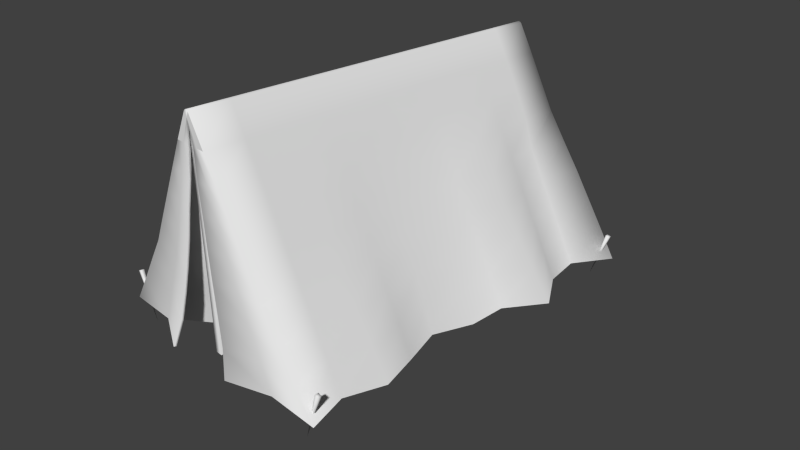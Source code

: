 # Source: RangerBed.blend  (saved by Blender 2.69.0; exported with 4.5.12 LTS)
import bpy
from mathutils import Matrix  # noqa: F401  (used for matrix-valued properties, if any)

bpy.ops.wm.read_factory_settings(use_empty=True)
scene = bpy.context.scene
scene.name = 'Scene'

# ---- collections
col_collection_1 = bpy.data.collections.new('Collection 1'); scene.collection.children.link(col_collection_1)

# ---- materials (node trees are filled in below, after node groups)
mat_rangerbed = bpy.data.materials.new('RangerBed')
mat_rangerbed.alpha_threshold = 0.0
mat_rangerbed.use_transparent_shadow = False
mat_rangerbed.roughness = 0.5
mat_rangerbed.specular_intensity = 0.1
mat_rangerbed.line_color = (0.0, 0.0, 0.0, 1.0)

# ---- material node trees

# ---- world
world_world = bpy.data.worlds.new('World'); scene.world = world_world
world_world.color = (0.05088, 0.05088, 0.05088)
world_world.use_sun_shadow = False
world_world.sun_shadow_jitter_overblur = 0.0
world_world.cycles.sampling_method = 'MANUAL'
world_world.cycles.sample_map_resolution = 256

# ---- cameras
cam_camera = bpy.data.cameras.new('Camera')
cam_camera.clip_end = 100.0
cam_camera.lens = 35.0
cam_camera.sensor_width = 32.0
cam_camera.sensor_height = 18.0
cam_camera.ortho_scale = 7.314
cam_camera.dof.focus_distance = 0.0
cam_camera.dof.aperture_fstop = 128.0

# ---- meshes
me_rangerbed = bpy.data.meshes.new('RangerBed')
me_rangerbed.from_pydata([(0.09405, -1.005, 0.9999), (0.01361, -1.005, 1.144), (-0.0001032, -1.005, 1.116), (0.04972, -1.005, 0.9999), (-0.01251, -1.005, 1.145), (-0.0943, -1.005, 0.9999), (-0.04997, -1.005, 0.9999), (0.09102, -0.9746, 0.9679), (0.04809, -0.9743, 0.9679), (-0.000148, -0.9964, 1.119), (0.01313, -0.9746, 1.108), (-0.01216, -0.9746, 1.108), (-0.04843, -0.9743, 0.9679), (-0.09135, -0.9746, 0.9679), (0.01881, -0.9532, 1.123), (0.01881, -0.9908, 1.123), (0.01881, -0.9908, -0.0001427), (0.01881, -0.9532, -0.0001428), (-0.01881, -0.9908, 1.123), (-0.01881, -0.9908, -0.0001427), (-0.01881, -0.9532, 1.123), (-0.01881, -0.9532, -0.0001428), (-0.5554, -0.8043, 0.143), (-0.6323, -0.8043, 0.000162), (-0.6989, -1.005, 0.000162), (-0.5978, -1.005, 0.143), (-0.5184, 0.8043, 0.143), (-0.5952, 0.8043, 0.0001617), (-0.6323, 0.6033, 0.0001617), (-0.5554, 0.6033, 0.143), (-0.6597, 0.4022, 0.143), (-0.7637, 0.4022, 0.0001618), (-0.6323, 0.2011, 0.0001618), (-0.5554, 0.2011, 0.143), (-0.5554, 2.371e-07, 0.143), (-0.6323, 2.254e-07, 0.0001618), (-0.5611, -0.2011, 0.0001619), (-0.5031, -0.2011, 0.143), (-0.5554, -0.4022, 0.143), (-0.6323, -0.4022, 0.0001619), (-0.6971, -0.6033, 0.0001619), (-0.5951, -0.6033, 0.143), (-0.0943, -0.8043, 0.9999), (-0.1712, -0.8043, 0.857), (-0.1712, -1.005, 0.857), (-0.248, -0.8043, 0.7142), (-0.3249, -0.8043, 0.5714), (-0.3249, -1.005, 0.5714), (-0.248, -1.005, 0.7142), (-0.4017, -0.8043, 0.4286), (-0.4786, -0.8043, 0.2858), (-0.4998, -1.005, 0.2858), (-0.4004, -1.005, 0.4286), (-0.0943, 0.8043, 0.9999), (-0.1712, 0.8043, 0.857), (-0.1712, 0.6033, 0.857), (-0.0943, 0.6033, 0.9999), (-0.2398, 0.8043, 0.7142), (-0.2878, 0.8043, 0.5714), (-0.3249, 0.6033, 0.5714), (-0.248, 0.6033, 0.7142), (-0.3647, 0.8043, 0.4286), (-0.4415, 0.8043, 0.2858), (-0.4786, 0.6033, 0.2858), (-0.4017, 0.6033, 0.4286), (-0.0943, 0.4022, 0.9999), (-0.1712, 0.4022, 0.857), (-0.1712, 0.2011, 0.857), (-0.0943, 0.2011, 0.9999), (-0.2657, 0.4022, 0.7142), (-0.3792, 0.4022, 0.5714), (-0.3249, 0.2011, 0.5714), (-0.248, 0.2011, 0.7142), (-0.4561, 0.4022, 0.4286), (-0.5555, 0.4022, 0.2858), (-0.4786, 0.2011, 0.2858), (-0.4017, 0.2011, 0.4286), (-0.0943, 4.785e-08, 0.9999), (-0.1712, 1.01e-07, 0.857), (-0.1712, -0.2011, 0.857), (-0.0943, -0.2011, 0.9999), (-0.248, 8.933e-08, 0.7142), (-0.3249, 1.425e-07, 0.5714), (-0.3065, -0.2011, 0.5714), (-0.2297, -0.2011, 0.7142), (-0.4017, 1.956e-07, 0.4286), (-0.4786, 1.839e-07, 0.2858), (-0.4476, -0.2011, 0.2858), (-0.3708, -0.2011, 0.4286), (-0.0943, -0.4022, 0.9999), (-0.1712, -0.4022, 0.857), (-0.1712, -0.6033, 0.857), (-0.0943, -0.6033, 0.9999), (-0.248, -0.4022, 0.7142), (-0.3249, -0.4022, 0.5714), (-0.3249, -0.6033, 0.5714), (-0.248, -0.6033, 0.7142), (-0.4017, -0.4022, 0.4286), (-0.4786, -0.4022, 0.2858), (-0.5007, -0.6033, 0.2858), (-0.4017, -0.6033, 0.4286), (-0.5369, 1.005, 0.2858), (-0.6294, 1.005, 0.143), (-0.7169, 1.005, 0.0001617), (-0.01251, -0.8043, 1.145), (-0.01251, -0.6033, 1.145), (-0.01251, 0.8043, 1.145), (-0.01251, 0.6033, 1.145), (-0.01251, 1.005, 1.145), (-0.0943, 1.005, 0.9999), (-0.1712, 1.005, 0.857), (-0.248, 1.005, 0.7142), (-0.3449, 1.005, 0.5714), (-0.4446, 1.005, 0.4286), (-0.01251, 0.4022, 1.145), (-0.01251, 0.2011, 1.145), (-0.01251, 5.907e-08, 1.145), (-0.01251, -0.2011, 1.145), (-0.01251, -0.4022, 1.145), (-0.0408, 1.005, 0.9999), (-0.1045, 1.005, 0.857), (-0.2982, -1.005, 0.2858), (-0.2374, -1.005, 0.4286), (0.5552, -0.8043, 0.143), (0.5975, -1.005, 0.143), (0.6987, -1.005, 0.0001621), (0.632, -0.8043, 0.000162), (0.5181, 0.8043, 0.143), (0.5552, 0.6033, 0.143), (0.632, 0.6033, 0.0001618), (0.595, 0.8043, 0.0001618), (0.6595, 0.4022, 0.143), (0.5552, 0.2011, 0.143), (0.632, 0.2011, 0.0001619), (0.7635, 0.4022, 0.0001618), (0.5552, 6.938e-08, 0.143), (0.5028, -0.2011, 0.143), (0.5608, -0.2011, 0.0001619), (0.632, 3.451e-08, 0.0001619), (0.5552, -0.4022, 0.143), (0.5948, -0.6033, 0.143), (0.6969, -0.6033, 0.000162), (0.632, -0.4022, 0.000162), (0.09405, -0.8043, 0.9999), (0.1709, -1.005, 0.857), (0.1709, -0.8043, 0.857), (0.2478, -0.8043, 0.7142), (0.2478, -1.005, 0.7142), (0.3246, -1.005, 0.5714), (0.3246, -0.8043, 0.5714), (0.4015, -0.8043, 0.4286), (0.4002, -1.005, 0.4286), (0.4996, -1.005, 0.2858), (0.4783, -0.8043, 0.2858), (0.09405, 0.8043, 0.9999), (0.09405, 0.6033, 0.9999), (0.1709, 0.6033, 0.857), (0.1709, 0.8043, 0.857), (0.2395, 0.8043, 0.7142), (0.2478, 0.6033, 0.7142), (0.3246, 0.6033, 0.5714), (0.2876, 0.8043, 0.5714), (0.3644, 0.8043, 0.4286), (0.4015, 0.6033, 0.4286), (0.4783, 0.6033, 0.2858), (0.4413, 0.8043, 0.2858), (0.09405, 0.4022, 0.9999), (0.09405, 0.2011, 0.9999), (0.1709, 0.2011, 0.857), (0.1709, 0.4022, 0.857), (0.2655, 0.4022, 0.7142), (0.2478, 0.2011, 0.7142), (0.3246, 0.2011, 0.5714), (0.379, 0.4022, 0.5714), (0.4558, 0.4022, 0.4286), (0.4015, 0.2011, 0.4286), (0.4783, 0.2011, 0.2858), (0.5552, 0.4022, 0.2858), (0.09405, 1.941e-08, 0.9999), (0.09405, -0.2011, 0.9999), (0.1709, -0.2011, 0.857), (0.1709, 4.934e-08, 0.857), (0.2478, 1.447e-08, 0.7142), (0.2294, -0.2011, 0.7142), (0.3063, -0.2011, 0.5714), (0.3246, 4.44e-08, 0.5714), (0.4015, 7.433e-08, 0.4286), (0.3705, -0.2011, 0.4286), (0.4474, -0.2011, 0.2858), (0.4783, 3.945e-08, 0.2858), (0.09405, -0.4022, 0.9999), (0.09405, -0.6033, 0.9999), (0.1709, -0.6033, 0.857), (0.1709, -0.4022, 0.857), (0.2478, -0.4022, 0.7142), (0.2478, -0.6033, 0.7142), (0.3246, -0.6033, 0.5714), (0.3246, -0.4022, 0.5714), (0.4015, -0.4022, 0.4286), (0.4015, -0.6033, 0.4286), (0.5004, -0.6033, 0.2858), (0.4783, -0.4022, 0.2858), (0.5367, 1.005, 0.2858), (0.6292, 1.005, 0.143), (0.7166, 1.005, 0.0001617), (0.09405, 1.005, 0.9999), (0.1709, 1.005, 0.857), (0.2478, 1.005, 0.7142), (0.3447, 1.005, 0.5714), (0.4443, 1.005, 0.4286), (0.4065, 0.9901, 0.143), (0.3454, 0.9937, 0.2858), (0.01361, 0.4022, 1.144), (0.01361, 0.2011, 1.144), (0.01361, -0.6033, 1.144), (0.01361, -0.8043, 1.144), (0.01361, -0.2011, 1.144), (0.01361, -0.4022, 1.144), (0.01361, 5.51e-08, 1.144), (0.01361, 0.6033, 1.144), (0.2188, 1.005, 0.5714), (0.1549, 1.005, 0.7142), (0.01361, 1.005, 1.144), (0.01361, 0.8043, 1.144), (-0.7089, -0.9622, 0.1375), (-0.7089, -0.9816, 0.1375), (-0.6907, -0.9816, 0.144), (-0.6907, -0.9622, 0.144), (-0.608, -0.9719, -0.1159), (-0.7089, 0.9818, 0.1375), (-0.7089, 0.9624, 0.1375), (-0.6907, 0.9624, 0.144), (-0.6907, 0.9818, 0.144), (-0.608, 0.9721, -0.1159), (0.7068, 0.9624, 0.1375), (0.7068, 0.9818, 0.1375), (0.6886, 0.9818, 0.144), (0.6886, 0.9624, 0.144), (0.6059, 0.9721, -0.1159), (0.7068, -0.9816, 0.1375), (0.7068, -0.9622, 0.1375), (0.6886, -0.9622, 0.144), (0.6886, -0.9816, 0.144), (0.6059, -0.9719, -0.1159), (-0.0001232, 0.4022, 1.151), (-0.0001232, 0.2011, 1.151), (-0.0001233, -0.6033, 1.151), (-0.0001234, -0.8043, 1.151), (-0.0001233, -0.2011, 1.151), (-0.0001233, -0.4022, 1.151), (-0.0001232, 5.831e-08, 1.151), (-0.0001232, 0.6033, 1.151), (-0.0001231, 1.005, 1.151), (-0.0001231, 0.8043, 1.151), (-0.0001234, -1.005, 1.151), (0.02027, 1.005, 0.9999), (0.05153, 1.005, 0.857), (-6.264e-05, 1.005, 0.857), (-6.264e-05, 1.005, 0.9999), (-0.1408, 1.058, 0.4286), (-0.1083, 1.043, 0.5714), (-6.264e-05, 1.005, 0.5714), (-6.264e-05, 1.005, 0.4286), (0.07659, 1.005, 0.7142), (0.1082, 1.005, 0.5714), (-6.264e-05, 1.005, 0.7142), (0.1708, 1.025, 0.2858), (0.201, 1.038, 0.143), (-6.264e-05, 1.005, 0.143), (-6.264e-05, 1.005, 0.2858), (-0.07674, 1.02, 0.7142), (0.2295, 1.057, 0.0001617), (-6.264e-05, 1.005, 0.0001617), (-0.2296, 1.108, 0.0001617), (-0.2011, 1.085, 0.143), (-0.05168, 1.005, 0.857), (-0.02043, 1.005, 0.9999), (-0.1709, 1.071, 0.2858), (0.1407, 1.005, 0.4286), (0.1043, 1.005, 0.857), (0.04061, 1.005, 0.9999), (-0.3456, 1.019, 0.2858), (-0.4066, 1.027, 0.143), (-0.1551, 1.005, 0.7142), (-0.219, 1.005, 0.5714), (0.2845, 0.9986, 0.4286), (-0.2847, 1.005, 0.4286), (-0.4643, 1.038, 0.0001617), (0.4641, 0.9798, 0.0001617), (0.09678, -1.005, 0.857), (0.2371, -1.005, 0.4286), (0.298, -1.005, 0.2858), (0.1438, -1.005, 0.7142), (0.1909, -1.005, 0.5714), (-0.3582, -1.005, 0.143), (0.107, -1.04, 0.4286), (0.1345, -1.05, 0.2858), (0.06486, -1.024, 0.7142), (0.0861, -1.033, 0.5714), (0.02238, -1.005, 0.9999), (0.04362, -1.017, 0.857), (0.358, -1.005, 0.143), (0.1615, -1.06, 0.143), (0.4199, -1.005, 0.0001621), (0.1895, -1.086, 0.0001621), (-0.02262, -1.005, 0.9999), (-0.1911, -1.005, 0.5714), (-0.1441, -1.005, 0.7142), (-0.09702, -1.005, 0.857), (-0.1347, -1.05, 0.2858), (-0.1072, -1.037, 0.4286), (-0.08635, -1.024, 0.5714), (-0.06511, -1.016, 0.7142), (-0.1618, -1.068, 0.143), (-0.04252, -0.9964, 0.8296), (-0.02195, -0.9964, 0.9679), (-0.04387, -1.005, 0.857), (-0.5789, -0.9746, 0.1382), (-0.6768, -0.9967, -8.151e-05), (-0.1658, -0.9746, 0.8296), (-0.2402, -0.9746, 0.6913), (-0.3146, -0.9746, 0.5531), (-0.3878, -0.9746, 0.4148), (-0.484, -0.9746, 0.2765), (0.5785, -0.9746, 0.1382), (0.1654, -0.9746, 0.8296), (0.3143, -0.9746, 0.5531), (0.2399, -0.9746, 0.6913), (0.4837, -0.9746, 0.2765), (0.3874, -0.9746, 0.4148), (-0.0001675, -0.9746, 1.115), (0.2885, -0.9743, 0.2765), (0.2296, -0.9743, 0.4148), (0.1848, -0.9743, 0.5531), (0.1392, -0.9743, 0.6913), (0.09366, -0.9743, 0.8296), (0.1301, -1.04, 0.2765), (0.1035, -1.03, 0.4148), (0.08332, -1.023, 0.5531), (0.06276, -1.015, 0.6913), (0.04219, -1.008, 0.8296), (0.02162, -0.9964, 0.9679), (0.3466, -0.9743, 0.1382), (0.1564, -1.05, 0.1382), (0.4066, -0.9964, -8.145e-05), (0.1834, -1.075, -8.144e-05), (-0.09399, -0.9743, 0.8296), (-0.2299, -0.9743, 0.4148), (-0.2888, -0.9743, 0.2765), (-0.3469, -0.9743, 0.1382), (-0.1396, -0.9743, 0.6913), (-0.1851, -0.9743, 0.5531), (-0.1039, -1.027, 0.4148), (-0.1305, -1.04, 0.2765), (-0.06309, -1.007, 0.6913), (-0.08366, -1.014, 0.5531), (-0.1567, -1.058, 0.1382), (-0.4202, -1.005, 0.0001621), (-0.1897, -1.11, 0.0001621), (-0.1838, -1.098, -8.143e-05), (-0.4069, -0.9964, -8.145e-05), (-6.284e-05, 0.9922, 0.143), (-6.284e-05, 0.9922, 0.0001617), (-6.284e-05, 0.9922, 0.4286), (-6.284e-05, 0.9922, 0.2858), (-6.284e-05, 0.9922, 0.7142), (-6.284e-05, 0.9922, 0.5714), (-0.0001664, -0.6931, 3.495e-05)], [(363, 366), (365, 366), (363, 364), (361, 364), (361, 362)], [(0, 1, 2, 3), (4, 5, 6, 2), (7, 8, 9, 10), (11, 9, 12, 13), (14, 15, 16, 17), (15, 18, 19, 16), (18, 20, 21, 19), (20, 14, 17, 21), (22, 23, 24, 25), (26, 27, 28, 29), (30, 31, 32, 33), (34, 35, 36, 37), (38, 39, 40, 41), (42, 43, 44, 5), (45, 46, 47, 48), (49, 50, 51, 52), (53, 54, 55, 56), (57, 58, 59, 60), (61, 62, 63, 64), (65, 66, 67, 68), (69, 70, 71, 72), (73, 74, 75, 76), (77, 78, 79, 80), (81, 82, 83, 84), (85, 86, 87, 88), (89, 90, 91, 92), (93, 94, 95, 96), (97, 98, 99, 100), (50, 22, 25, 51), (99, 41, 22, 50), (41, 40, 23, 22), (62, 26, 29, 63), (101, 102, 26, 62), (102, 103, 27, 26), (74, 30, 33, 75), (63, 29, 30, 74), (29, 28, 31, 30), (86, 34, 37, 87), (75, 33, 34, 86), (33, 32, 35, 34), (98, 38, 41, 99), (87, 37, 38, 98), (37, 36, 39, 38), (104, 42, 5, 4), (105, 92, 42, 104), (92, 91, 43, 42), (43, 45, 48, 44), (91, 96, 45, 43), (96, 95, 46, 45), (46, 49, 52, 47), (95, 100, 49, 46), (100, 99, 50, 49), (106, 53, 56, 107), (108, 109, 53, 106), (109, 110, 54, 53), (54, 57, 60, 55), (110, 111, 57, 54), (111, 112, 58, 57), (58, 61, 64, 59), (112, 113, 61, 58), (113, 101, 62, 61), (114, 65, 68, 115), (107, 56, 65, 114), (56, 55, 66, 65), (66, 69, 72, 67), (55, 60, 69, 66), (60, 59, 70, 69), (70, 73, 76, 71), (59, 64, 73, 70), (64, 63, 74, 73), (116, 77, 80, 117), (115, 68, 77, 116), (68, 67, 78, 77), (78, 81, 84, 79), (67, 72, 81, 78), (72, 71, 82, 81), (82, 85, 88, 83), (71, 76, 85, 82), (76, 75, 86, 85), (118, 89, 92, 105), (117, 80, 89, 118), (80, 79, 90, 89), (90, 93, 96, 91), (79, 84, 93, 90), (84, 83, 94, 93), (94, 97, 100, 95), (83, 88, 97, 94), (88, 87, 98, 97), (110, 109, 119, 120), (52, 51, 121, 122), (123, 124, 125, 126), (127, 128, 129, 130), (131, 132, 133, 134), (135, 136, 137, 138), (139, 140, 141, 142), (143, 0, 144, 145), (146, 147, 148, 149), (150, 151, 152, 153), (154, 155, 156, 157), (158, 159, 160, 161), (162, 163, 164, 165), (166, 167, 168, 169), (170, 171, 172, 173), (174, 175, 176, 177), (178, 179, 180, 181), (182, 183, 184, 185), (186, 187, 188, 189), (190, 191, 192, 193), (194, 195, 196, 197), (198, 199, 200, 201), (153, 152, 124, 123), (200, 153, 123, 140), (140, 123, 126, 141), (165, 164, 128, 127), (202, 165, 127, 203), (203, 127, 130, 204), (177, 176, 132, 131), (164, 177, 131, 128), (128, 131, 134, 129), (189, 188, 136, 135), (176, 189, 135, 132), (132, 135, 138, 133), (201, 200, 140, 139), (188, 201, 139, 136), (136, 139, 142, 137), (191, 143, 145, 192), (145, 144, 147, 146), (192, 145, 146, 195), (195, 146, 149, 196), (149, 148, 151, 150), (196, 149, 150, 199), (199, 150, 153, 200), (205, 154, 157, 206), (157, 156, 159, 158), (206, 157, 158, 207), (207, 158, 161, 208), (161, 160, 163, 162), (208, 161, 162, 209), (209, 162, 165, 202), (155, 166, 169, 156), (169, 168, 171, 170), (156, 169, 170, 159), (159, 170, 173, 160), (173, 172, 175, 174), (160, 173, 174, 163), (163, 174, 177, 164), (167, 178, 181, 168), (181, 180, 183, 182), (168, 181, 182, 171), (171, 182, 185, 172), (185, 184, 187, 186), (172, 185, 186, 175), (175, 186, 189, 176), (179, 190, 193, 180), (193, 192, 195, 194), (180, 193, 194, 183), (183, 194, 197, 184), (197, 196, 199, 198), (184, 197, 198, 187), (187, 198, 201, 188), (202, 203, 210, 211), (212, 213, 167, 166), (214, 215, 143, 191), (216, 217, 190, 179), (217, 214, 191, 190), (213, 218, 178, 167), (219, 212, 166, 155), (218, 216, 179, 178), (207, 208, 220, 221), (222, 223, 154, 205), (224, 225, 226, 227), (227, 226, 228), (226, 225, 228), (225, 224, 228), (224, 227, 228), (229, 230, 231, 232), (232, 231, 233), (231, 230, 233), (230, 229, 233), (229, 232, 233), (234, 235, 236, 237), (237, 236, 238), (236, 235, 238), (235, 234, 238), (234, 237, 238), (239, 240, 241, 242), (242, 241, 243), (241, 240, 243), (240, 239, 243), (239, 242, 243), (223, 219, 155, 154), (244, 245, 213, 212), (246, 247, 215, 214), (248, 249, 217, 216), (249, 246, 214, 217), (245, 250, 218, 213), (251, 244, 212, 219), (250, 248, 216, 218), (252, 253, 223, 222), (253, 251, 219, 223), (247, 104, 4, 254), (246, 105, 104, 247), (253, 106, 107, 251), (252, 108, 106, 253), (244, 114, 115, 245), (251, 107, 114, 244), (250, 116, 117, 248), (245, 115, 116, 250), (249, 118, 105, 246), (248, 117, 118, 249), (255, 256, 257, 258), (259, 260, 261, 262), (263, 264, 261, 265), (266, 267, 268, 269), (260, 270, 265, 261), (267, 271, 272, 268), (273, 274, 268, 272), (275, 276, 258, 257), (270, 275, 257, 265), (274, 277, 269, 268), (278, 266, 269, 262), (256, 263, 265, 257), (277, 259, 262, 269), (264, 278, 262, 261), (205, 206, 279, 280), (102, 101, 281, 282), (112, 111, 283, 284), (209, 202, 211, 285), (111, 110, 120, 283), (101, 113, 286, 281), (206, 207, 221, 279), (103, 102, 282, 287), (280, 279, 256, 255), (286, 284, 260, 259), (221, 220, 264, 263), (211, 210, 267, 266), (284, 283, 270, 260), (210, 288, 271, 267), (287, 282, 274, 273), (120, 119, 276, 275), (283, 120, 275, 270), (282, 281, 277, 274), (285, 211, 266, 278), (279, 221, 263, 256), (281, 286, 259, 277), (222, 205, 280, 252), (220, 285, 278, 264), (276, 252, 258), (208, 209, 285, 220), (203, 204, 288, 210), (252, 280, 255), (119, 252, 276), (252, 255, 258), (113, 112, 284, 286), (109, 108, 252, 119), (144, 0, 3, 289), (247, 254, 1, 215), (1, 254, 2), (0, 143, 215, 1), (4, 2, 254), (152, 151, 290, 291), (148, 147, 292, 293), (151, 148, 293, 290), (147, 144, 289, 292), (51, 25, 294, 121), (291, 290, 295, 296), (293, 292, 297, 298), (289, 3, 299, 300), (301, 291, 296, 302), (290, 293, 298, 295), (292, 289, 300, 297), (303, 301, 302, 304), (2, 299, 3), (305, 2, 6), (125, 124, 301, 303), (48, 47, 306, 307), (5, 44, 308, 6), (122, 121, 309, 310), (307, 306, 311, 312), (121, 294, 313, 309), (306, 122, 310, 311), (314, 315, 305, 316), (124, 152, 291, 301), (6, 308, 316, 305), (308, 307, 312, 316), (44, 48, 307, 308), (10, 9, 330), (11, 330, 9), (305, 315, 9, 2), (328, 331, 332, 329), (326, 333, 334, 327), (47, 52, 122, 306), (329, 332, 333, 326), (327, 334, 335, 325), (325, 335, 8, 7), (331, 336, 337, 332), (333, 338, 339, 334), (335, 340, 341, 8), (342, 343, 336, 331), (332, 337, 338, 333), (334, 339, 340, 335), (344, 345, 343, 342), (9, 8, 341), (315, 12, 9), (13, 12, 346, 319), (322, 347, 348, 323), (323, 348, 349, 317), (320, 350, 351, 321), (347, 352, 353, 348), (350, 354, 355, 351), (348, 353, 356, 349), (351, 355, 352, 347), (300, 299, 341, 340), (25, 24, 357, 294), (321, 351, 347, 322), (12, 315, 314, 346), (346, 314, 354, 350), (319, 346, 350, 320), (294, 357, 358, 313), (324, 342, 331, 328), (299, 2, 9, 341), (349, 356, 359, 360), (317, 349, 360, 318), (300, 340, 339, 297), (298, 297, 339, 338), (314, 316, 312, 354), (311, 355, 354, 312), (311, 310, 352, 355), (309, 353, 352, 310), (309, 313, 356, 353), (358, 359, 356, 313), (304, 302, 343, 345), (296, 336, 343, 302), (296, 295, 337, 336), (298, 338, 337, 295), (331, 367, 342), (332, 333, 367), (347, 367, 351), (350, 367, 346), (347, 348, 367), (360, 367, 349), (348, 349, 367), (333, 334, 367), (331, 332, 367), (12, 346, 367), (335, 8, 367), (9, 12, 367), (344, 342, 367), (350, 351, 367), (334, 335, 367), (8, 9, 367)])
me_rangerbed.polygons.foreach_set('use_smooth', [True] * 351)
_k = set([(0, 1), (0, 3), (1, 2), (2, 3), (2, 4), (2, 6), (4, 5), (5, 6), (7, 8), (7, 10), (8, 9), (9, 10), (9, 11), (9, 12), (10, 330), (11, 13), (11, 330), (12, 13), (14, 15), (14, 20), (15, 18), (16, 17), (16, 19), (17, 21), (18, 20), (19, 21), (23, 24), (23, 40), (24, 357), (27, 28), (27, 103), (28, 31), (31, 32), (32, 35), (35, 36), (36, 39), (39, 40), (103, 287), (125, 126), (125, 303), (126, 141), (129, 130), (129, 134), (130, 204), (133, 134), (133, 138), (137, 138), (137, 142), (141, 142), (204, 288), (271, 272), (271, 288), (272, 273), (273, 287), (303, 304), (304, 345), (318, 360), (344, 345), (357, 358), (358, 359), (359, 360)])
me_rangerbed.attributes.new('sharp_edge', 'BOOLEAN', 'EDGE').data.foreach_set('value', [ (min(e.vertices), max(e.vertices)) in _k for e in me_rangerbed.edges])
_uv = me_rangerbed.uv_layers.new(name='UVMap')
_uv.uv.foreach_set('vector', [0.1615, 0.3422, 0.1475, 0.375, 0.1439, 0.3692, 0.1519, 0.3432, 0.1331, 0.3749, 0.1189, 0.342, 0.1284, 0.343, 0.1365, 0.369, 0.4303, 0.2251, 0.4395, 0.2259, 0.45, 0.259, 0.4444, 0.2568, 0.2588, 0.3859, 0.2533, 0.3879, 0.2644, 0.3549, 0.2738, 0.3542, 0.9539, 0.9947, 0.9457, 0.9947, 0.9457, 0.7533, 0.9539, 0.7533, 0.9457, 0.9947, 0.9376, 0.9947, 0.9376, 0.7533, 0.9457, 0.7533, 0.9376, 0.9947, 0.9295, 0.9947, 0.9295, 0.7533, 0.9376, 0.7533, 0.9295, 0.9947, 0.9214, 0.9947, 0.9214, 0.7533, 0.9295, 0.7533, 0.4161, 0.4417, 0.4178, 0.4069, 0.4628, 0.4018, 0.4601, 0.4391, 0.05657, 0.4451, 0.05469, 0.4104, 0.09792, 0.4041, 0.1002, 0.4389, 0.1472, 0.4248, 0.1464, 0.3868, 0.1956, 0.402, 0.1949, 0.4369, 0.2384, 0.4373, 0.2385, 0.4024, 0.2836, 0.4095, 0.2831, 0.4427, 0.3279, 0.4386, 0.3288, 0.4038, 0.3736, 0.3976, 0.3722, 0.4354, 0.4099, 0.6508, 0.4106, 0.6161, 0.4536, 0.617, 0.4528, 0.6517, 0.4114, 0.5813, 0.4123, 0.5465, 0.4553, 0.5477, 0.4544, 0.5824, 0.4133, 0.5116, 0.4146, 0.4766, 0.458, 0.4761, 0.4564, 0.5132, 0.06455, 0.6506, 0.06363, 0.6158, 0.1069, 0.6146, 0.1076, 0.6495, 0.06258, 0.5818, 0.06136, 0.5495, 0.105, 0.5444, 0.106, 0.5795, 0.05992, 0.5148, 0.05834, 0.4799, 0.1022, 0.474, 0.1038, 0.5092, 0.1508, 0.6488, 0.1504, 0.6138, 0.194, 0.6135, 0.1941, 0.6485, 0.1499, 0.5765, 0.1493, 0.537, 0.194, 0.543, 0.1939, 0.5783, 0.1488, 0.5018, 0.148, 0.4634, 0.1944, 0.4722, 0.1941, 0.5076, 0.2373, 0.6485, 0.2375, 0.6135, 0.2808, 0.6139, 0.2805, 0.6488, 0.2376, 0.5784, 0.2378, 0.5432, 0.2816, 0.5455, 0.2812, 0.5806, 0.238, 0.5079, 0.2383, 0.4725, 0.2826, 0.4761, 0.2821, 0.5114, 0.3237, 0.6493, 0.3242, 0.6144, 0.3674, 0.6152, 0.3668, 0.65, 0.3248, 0.5794, 0.3254, 0.5443, 0.3689, 0.5453, 0.3681, 0.5803, 0.3262, 0.5091, 0.327, 0.4739, 0.371, 0.4725, 0.3699, 0.5102, 0.4146, 0.4766, 0.4161, 0.4417, 0.4601, 0.4391, 0.458, 0.4761, 0.371, 0.4725, 0.3722, 0.4354, 0.4161, 0.4417, 0.4146, 0.4766, 0.3722, 0.4354, 0.3736, 0.3976, 0.4178, 0.4069, 0.4161, 0.4417, 0.05834, 0.4799, 0.05657, 0.4451, 0.1002, 0.4389, 0.1022, 0.474, 0.0112, 0.4725, 0.008173, 0.4362, 0.05657, 0.4451, 0.05834, 0.4799, 0.008173, 0.4362, 0.005455, 0.4006, 0.05469, 0.4104, 0.05657, 0.4451, 0.148, 0.4634, 0.1472, 0.4248, 0.1949, 0.4369, 0.1944, 0.4722, 0.1022, 0.474, 0.1002, 0.4389, 0.1472, 0.4248, 0.148, 0.4634, 0.1002, 0.4389, 0.09792, 0.4041, 0.1464, 0.3868, 0.1472, 0.4248, 0.2383, 0.4725, 0.2384, 0.4373, 0.2831, 0.4427, 0.2826, 0.4761, 0.1944, 0.4722, 0.1949, 0.4369, 0.2384, 0.4373, 0.2383, 0.4725, 0.1949, 0.4369, 0.1956, 0.402, 0.2385, 0.4024, 0.2384, 0.4373, 0.327, 0.4739, 0.3279, 0.4386, 0.3722, 0.4354, 0.371, 0.4725, 0.2826, 0.4761, 0.2831, 0.4427, 0.3279, 0.4386, 0.327, 0.4739, 0.2831, 0.4427, 0.2836, 0.4095, 0.3288, 0.4038, 0.3279, 0.4386, 0.4092, 0.6863, 0.4099, 0.6508, 0.4528, 0.6517, 0.4521, 0.6872, 0.3662, 0.6855, 0.3668, 0.65, 0.4099, 0.6508, 0.4092, 0.6863, 0.3668, 0.65, 0.3674, 0.6152, 0.4106, 0.6161, 0.4099, 0.6508, 0.4106, 0.6161, 0.4114, 0.5813, 0.4544, 0.5824, 0.4536, 0.617, 0.3674, 0.6152, 0.3681, 0.5803, 0.4114, 0.5813, 0.4106, 0.6161, 0.3681, 0.5803, 0.3689, 0.5453, 0.4123, 0.5465, 0.4114, 0.5813, 0.4123, 0.5465, 0.4133, 0.5116, 0.4564, 0.5132, 0.4553, 0.5477, 0.3689, 0.5453, 0.3699, 0.5102, 0.4133, 0.5116, 0.4123, 0.5465, 0.3699, 0.5102, 0.371, 0.4725, 0.4146, 0.4766, 0.4133, 0.5116, 0.0654, 0.6861, 0.06455, 0.6506, 0.1076, 0.6495, 0.1083, 0.6851, 0.02249, 0.6872, 0.02158, 0.6517, 0.06455, 0.6506, 0.0654, 0.6861, 0.02158, 0.6517, 0.02061, 0.6171, 0.06363, 0.6158, 0.06455, 0.6506, 0.06363, 0.6158, 0.06258, 0.5818, 0.106, 0.5795, 0.1069, 0.6146, 0.02061, 0.6171, 0.01946, 0.5825, 0.06258, 0.5818, 0.06363, 0.6158, 0.01946, 0.5825, 0.01689, 0.5458, 0.06136, 0.5495, 0.06258, 0.5818, 0.06136, 0.5495, 0.05992, 0.5148, 0.1038, 0.5092, 0.105, 0.5444, 0.01689, 0.5458, 0.01395, 0.5087, 0.05992, 0.5148, 0.06136, 0.5495, 0.01395, 0.5087, 0.0112, 0.4725, 0.05834, 0.4799, 0.05992, 0.5148, 0.1513, 0.6844, 0.1508, 0.6488, 0.1941, 0.6485, 0.1942, 0.6841, 0.1083, 0.6851, 0.1076, 0.6495, 0.1508, 0.6488, 0.1513, 0.6844, 0.1076, 0.6495, 0.1069, 0.6146, 0.1504, 0.6138, 0.1508, 0.6488, 0.1504, 0.6138, 0.1499, 0.5765, 0.1939, 0.5783, 0.194, 0.6135, 0.1069, 0.6146, 0.106, 0.5795, 0.1499, 0.5765, 0.1504, 0.6138, 0.106, 0.5795, 0.105, 0.5444, 0.1493, 0.537, 0.1499, 0.5765, 0.1493, 0.537, 0.1488, 0.5018, 0.1941, 0.5076, 0.194, 0.543, 0.105, 0.5444, 0.1038, 0.5092, 0.1488, 0.5018, 0.1493, 0.537, 0.1038, 0.5092, 0.1022, 0.474, 0.148, 0.4634, 0.1488, 0.5018, 0.2372, 0.6841, 0.2373, 0.6485, 0.2805, 0.6488, 0.2802, 0.6844, 0.1942, 0.6841, 0.1941, 0.6485, 0.2373, 0.6485, 0.2372, 0.6841, 0.1941, 0.6485, 0.194, 0.6135, 0.2375, 0.6135, 0.2373, 0.6485, 0.2375, 0.6135, 0.2376, 0.5784, 0.2812, 0.5806, 0.2808, 0.6139, 0.194, 0.6135, 0.1939, 0.5783, 0.2376, 0.5784, 0.2375, 0.6135, 0.1939, 0.5783, 0.194, 0.543, 0.2378, 0.5432, 0.2376, 0.5784, 0.2378, 0.5432, 0.238, 0.5079, 0.2821, 0.5114, 0.2816, 0.5455, 0.194, 0.543, 0.1941, 0.5076, 0.238, 0.5079, 0.2378, 0.5432, 0.1941, 0.5076, 0.1944, 0.4722, 0.2383, 0.4725, 0.238, 0.5079, 0.3232, 0.6848, 0.3237, 0.6493, 0.3668, 0.65, 0.3662, 0.6855, 0.2802, 0.6844, 0.2805, 0.6488, 0.3237, 0.6493, 0.3232, 0.6848, 0.2805, 0.6488, 0.2808, 0.6139, 0.3242, 0.6144, 0.3237, 0.6493, 0.3242, 0.6144, 0.3248, 0.5794, 0.3681, 0.5803, 0.3674, 0.6152, 0.2808, 0.6139, 0.2812, 0.5806, 0.3248, 0.5794, 0.3242, 0.6144, 0.2812, 0.5806, 0.2816, 0.5455, 0.3254, 0.5443, 0.3248, 0.5794, 0.3254, 0.5443, 0.3262, 0.5091, 0.3699, 0.5102, 0.3689, 0.5453, 0.2816, 0.5455, 0.2821, 0.5114, 0.3262, 0.5091, 0.3254, 0.5443, 0.2821, 0.5114, 0.2826, 0.4761, 0.327, 0.4739, 0.3262, 0.5091, 0.8664, 0.1927, 0.8495, 0.223, 0.8381, 0.223, 0.852, 0.1924, 0.06619, 0.2126, 0.04806, 0.1797, 0.09131, 0.1842, 0.1011, 0.2162, 0.5202, 0.4436, 0.4762, 0.4411, 0.4736, 0.4038, 0.5185, 0.4088, 0.8797, 0.447, 0.8361, 0.4408, 0.8384, 0.406, 0.8816, 0.4123, 0.7891, 0.4267, 0.7414, 0.4388, 0.7407, 0.4039, 0.7899, 0.3887, 0.6979, 0.4392, 0.6532, 0.4446, 0.6527, 0.4114, 0.6978, 0.4043, 0.6084, 0.4406, 0.5641, 0.4373, 0.5627, 0.3995, 0.6075, 0.4057, 0.5265, 0.6527, 0.4835, 0.6536, 0.4827, 0.6189, 0.5258, 0.618, 0.525, 0.5832, 0.4819, 0.5843, 0.481, 0.5496, 0.5241, 0.5484, 0.523, 0.5135, 0.4799, 0.5151, 0.4783, 0.478, 0.5217, 0.4785, 0.8718, 0.6525, 0.8287, 0.6515, 0.8294, 0.6165, 0.8727, 0.6177, 0.8737, 0.5837, 0.8303, 0.5814, 0.8313, 0.5462, 0.875, 0.5514, 0.8764, 0.5167, 0.8326, 0.5111, 0.8342, 0.4759, 0.878, 0.4818, 0.7855, 0.6507, 0.7422, 0.6504, 0.7424, 0.6154, 0.7859, 0.6157, 0.7864, 0.5784, 0.7424, 0.5802, 0.7423, 0.5449, 0.787, 0.5389, 0.7876, 0.5037, 0.7422, 0.5095, 0.7419, 0.4741, 0.7883, 0.4653, 0.699, 0.6504, 0.6558, 0.6507, 0.6555, 0.6158, 0.6989, 0.6154, 0.6988, 0.5803, 0.6551, 0.5825, 0.6547, 0.5474, 0.6985, 0.5451, 0.6983, 0.5098, 0.6542, 0.5133, 0.6537, 0.478, 0.698, 0.4744, 0.6126, 0.6512, 0.5695, 0.6519, 0.5689, 0.6171, 0.6121, 0.6163, 0.6115, 0.5813, 0.5682, 0.5822, 0.5674, 0.5472, 0.6109, 0.5462, 0.6101, 0.5111, 0.5664, 0.5121, 0.5653, 0.4744, 0.6093, 0.4758, 0.5217, 0.4785, 0.4783, 0.478, 0.4762, 0.4411, 0.5202, 0.4436, 0.5653, 0.4744, 0.5217, 0.4785, 0.5202, 0.4436, 0.5641, 0.4373, 0.5641, 0.4373, 0.5202, 0.4436, 0.5185, 0.4088, 0.5627, 0.3995, 0.878, 0.4818, 0.8342, 0.4759, 0.8361, 0.4408, 0.8797, 0.447, 0.9251, 0.4744, 0.878, 0.4818, 0.8797, 0.447, 0.9281, 0.4381, 0.9281, 0.4381, 0.8797, 0.447, 0.8816, 0.4123, 0.9309, 0.4024, 0.7883, 0.4653, 0.7419, 0.4741, 0.7414, 0.4388, 0.7891, 0.4267, 0.8342, 0.4759, 0.7883, 0.4653, 0.7891, 0.4267, 0.8361, 0.4408, 0.8361, 0.4408, 0.7891, 0.4267, 0.7899, 0.3887, 0.8384, 0.406, 0.698, 0.4744, 0.6537, 0.478, 0.6532, 0.4446, 0.6979, 0.4392, 0.7419, 0.4741, 0.698, 0.4744, 0.6979, 0.4392, 0.7414, 0.4388, 0.7414, 0.4388, 0.6979, 0.4392, 0.6978, 0.4043, 0.7407, 0.4039, 0.6093, 0.4758, 0.5653, 0.4744, 0.5641, 0.4373, 0.6084, 0.4406, 0.6537, 0.478, 0.6093, 0.4758, 0.6084, 0.4406, 0.6532, 0.4446, 0.6532, 0.4446, 0.6084, 0.4406, 0.6075, 0.4057, 0.6527, 0.4114, 0.5695, 0.6519, 0.5265, 0.6527, 0.5258, 0.618, 0.5689, 0.6171, 0.5258, 0.618, 0.4827, 0.6189, 0.4819, 0.5843, 0.525, 0.5832, 0.5689, 0.6171, 0.5258, 0.618, 0.525, 0.5832, 0.5682, 0.5822, 0.5682, 0.5822, 0.525, 0.5832, 0.5241, 0.5484, 0.5674, 0.5472, 0.5241, 0.5484, 0.481, 0.5496, 0.4799, 0.5151, 0.523, 0.5135, 0.5674, 0.5472, 0.5241, 0.5484, 0.523, 0.5135, 0.5664, 0.5121, 0.5664, 0.5121, 0.523, 0.5135, 0.5217, 0.4785, 0.5653, 0.4744, 0.9147, 0.6536, 0.8718, 0.6525, 0.8727, 0.6177, 0.9157, 0.619, 0.8727, 0.6177, 0.8294, 0.6165, 0.8303, 0.5814, 0.8737, 0.5837, 0.9157, 0.619, 0.8727, 0.6177, 0.8737, 0.5837, 0.9169, 0.5844, 0.9169, 0.5844, 0.8737, 0.5837, 0.875, 0.5514, 0.9194, 0.5477, 0.875, 0.5514, 0.8313, 0.5462, 0.8326, 0.5111, 0.8764, 0.5167, 0.9194, 0.5477, 0.875, 0.5514, 0.8764, 0.5167, 0.9224, 0.5106, 0.9224, 0.5106, 0.8764, 0.5167, 0.878, 0.4818, 0.9251, 0.4744, 0.8287, 0.6515, 0.7855, 0.6507, 0.7859, 0.6157, 0.8294, 0.6165, 0.7859, 0.6157, 0.7424, 0.6154, 0.7424, 0.5802, 0.7864, 0.5784, 0.8294, 0.6165, 0.7859, 0.6157, 0.7864, 0.5784, 0.8303, 0.5814, 0.8303, 0.5814, 0.7864, 0.5784, 0.787, 0.5389, 0.8313, 0.5462, 0.787, 0.5389, 0.7423, 0.5449, 0.7422, 0.5095, 0.7876, 0.5037, 0.8313, 0.5462, 0.787, 0.5389, 0.7876, 0.5037, 0.8326, 0.5111, 0.8326, 0.5111, 0.7876, 0.5037, 0.7883, 0.4653, 0.8342, 0.4759, 0.7422, 0.6504, 0.699, 0.6504, 0.6989, 0.6154, 0.7424, 0.6154, 0.6989, 0.6154, 0.6555, 0.6158, 0.6551, 0.5825, 0.6988, 0.5803, 0.7424, 0.6154, 0.6989, 0.6154, 0.6988, 0.5803, 0.7424, 0.5802, 0.7424, 0.5802, 0.6988, 0.5803, 0.6985, 0.5451, 0.7423, 0.5449, 0.6985, 0.5451, 0.6547, 0.5474, 0.6542, 0.5133, 0.6983, 0.5098, 0.7423, 0.5449, 0.6985, 0.5451, 0.6983, 0.5098, 0.7422, 0.5095, 0.7422, 0.5095, 0.6983, 0.5098, 0.698, 0.4744, 0.7419, 0.4741, 0.6558, 0.6507, 0.6126, 0.6512, 0.6121, 0.6163, 0.6555, 0.6158, 0.6121, 0.6163, 0.5689, 0.6171, 0.5682, 0.5822, 0.6115, 0.5813, 0.6555, 0.6158, 0.6121, 0.6163, 0.6115, 0.5813, 0.6551, 0.5825, 0.6551, 0.5825, 0.6115, 0.5813, 0.6109, 0.5462, 0.6547, 0.5474, 0.6109, 0.5462, 0.5674, 0.5472, 0.5664, 0.5121, 0.6101, 0.5111, 0.6547, 0.5474, 0.6109, 0.5462, 0.6101, 0.5111, 0.6542, 0.5133, 0.6542, 0.5133, 0.6101, 0.5111, 0.6093, 0.4758, 0.6537, 0.478, 0.7118, 0.07133, 0.6907, 0.04144, 0.7389, 0.03935, 0.7531, 0.06984, 0.785, 0.6862, 0.7421, 0.6859, 0.7422, 0.6504, 0.7855, 0.6507, 0.5701, 0.6872, 0.5272, 0.688, 0.5265, 0.6527, 0.5695, 0.6519, 0.6561, 0.6861, 0.6131, 0.6866, 0.6126, 0.6512, 0.6558, 0.6507, 0.6131, 0.6866, 0.5701, 0.6872, 0.5695, 0.6519, 0.6126, 0.6512, 0.7421, 0.6859, 0.6991, 0.6859, 0.699, 0.6504, 0.7422, 0.6504, 0.828, 0.6869, 0.785, 0.6862, 0.7855, 0.6507, 0.8287, 0.6515, 0.6991, 0.6859, 0.6561, 0.6861, 0.6558, 0.6507, 0.699, 0.6504, 0.7762, 0.1618, 0.7549, 0.1315, 0.782, 0.131, 0.7961, 0.1616, 0.9138, 0.6889, 0.8709, 0.6878, 0.8718, 0.6525, 0.9147, 0.6536, 0.928, 0.6279, 0.928, 0.6029, 0.953, 0.6029, 0.953, 0.6279, 0.901, 0.3669, 0.8919, 0.3692, 0.864, 0.2397, 0.8919, 0.3692, 0.8827, 0.3708, 0.864, 0.2397, 0.8827, 0.3708, 0.8734, 0.3718, 0.864, 0.2397, 0.8734, 0.3718, 0.864, 0.3722, 0.864, 0.2397, 0.928, 0.6705, 0.928, 0.6455, 0.953, 0.6455, 0.953, 0.6705, 0.9294, 0.3089, 0.92, 0.3093, 0.92, 0.1768, 0.957, 0.304, 0.948, 0.3063, 0.92, 0.1768, 0.948, 0.3063, 0.9387, 0.308, 0.92, 0.1768, 0.9387, 0.308, 0.9294, 0.3089, 0.92, 0.1768, 0.953, 0.5613, 0.953, 0.5863, 0.928, 0.5863, 0.928, 0.5613, 0.8158, 0.3449, 0.8067, 0.3472, 0.7788, 0.2177, 0.8067, 0.3472, 0.7975, 0.3489, 0.7788, 0.2177, 0.7975, 0.3489, 0.7882, 0.3499, 0.7788, 0.2177, 0.7882, 0.3499, 0.7788, 0.3502, 0.7788, 0.2177, 0.953, 0.6847, 0.953, 0.7097, 0.928, 0.7097, 0.928, 0.6847, 0.7238, 0.387, 0.7144, 0.3875, 0.7116, 0.2551, 0.7513, 0.3815, 0.7423, 0.384, 0.7116, 0.2551, 0.7423, 0.384, 0.7331, 0.3858, 0.7116, 0.2551, 0.7331, 0.3858, 0.7238, 0.387, 0.7116, 0.2551, 0.8709, 0.6878, 0.828, 0.6869, 0.8287, 0.6515, 0.8718, 0.6525, 0.785, 0.6895, 0.7421, 0.6891, 0.7421, 0.6859, 0.785, 0.6862, 0.5702, 0.6905, 0.5272, 0.6913, 0.5272, 0.688, 0.5701, 0.6872, 0.6561, 0.6894, 0.6131, 0.6899, 0.6131, 0.6866, 0.6561, 0.6861, 0.6131, 0.6899, 0.5702, 0.6905, 0.5701, 0.6872, 0.6131, 0.6866, 0.7421, 0.6891, 0.6991, 0.6892, 0.6991, 0.6859, 0.7421, 0.6859, 0.8279, 0.6901, 0.785, 0.6895, 0.785, 0.6862, 0.828, 0.6869, 0.6991, 0.6892, 0.6561, 0.6894, 0.6561, 0.6861, 0.6991, 0.6859, 0.9138, 0.6922, 0.8708, 0.6911, 0.8709, 0.6878, 0.9138, 0.6889, 0.8708, 0.6911, 0.8279, 0.6901, 0.828, 0.6869, 0.8709, 0.6878, 0.4091, 0.6893, 0.4092, 0.6863, 0.4521, 0.6872, 0.4521, 0.6902, 0.3661, 0.6885, 0.3662, 0.6855, 0.4092, 0.6863, 0.4091, 0.6893, 0.06548, 0.6891, 0.0654, 0.6861, 0.1083, 0.6851, 0.1084, 0.6881, 0.02256, 0.6902, 0.02249, 0.6872, 0.0654, 0.6861, 0.06548, 0.6891, 0.1513, 0.6875, 0.1513, 0.6844, 0.1942, 0.6841, 0.1942, 0.6871, 0.1084, 0.6881, 0.1083, 0.6851, 0.1513, 0.6844, 0.1513, 0.6875, 0.2372, 0.6872, 0.2372, 0.6841, 0.2802, 0.6844, 0.2802, 0.6874, 0.1942, 0.6871, 0.1942, 0.6841, 0.2372, 0.6841, 0.2372, 0.6872, 0.3232, 0.6879, 0.3232, 0.6848, 0.3662, 0.6855, 0.3661, 0.6885, 0.2802, 0.6874, 0.2802, 0.6844, 0.3232, 0.6848, 0.3232, 0.6879, 0.8251, 0.2229, 0.8185, 0.1922, 0.8296, 0.1922, 0.8294, 0.2229, 0.8612, 0.0995, 0.8538, 0.1301, 0.8292, 0.1305, 0.8289, 0.09964, 0.813, 0.1615, 0.8058, 0.1307, 0.8292, 0.1305, 0.8295, 0.1614, 0.7915, 0.06868, 0.7846, 0.03762, 0.8288, 0.03778, 0.8288, 0.06872, 0.8538, 0.1301, 0.8465, 0.1612, 0.8295, 0.1614, 0.8292, 0.1305, 0.7846, 0.03762, 0.7782, 0.00652, 0.8288, 0.006965, 0.8288, 0.03778, 0.883, 0.00652, 0.8758, 0.03766, 0.8288, 0.03778, 0.8288, 0.006965, 0.8407, 0.1923, 0.8337, 0.2229, 0.8294, 0.2229, 0.8296, 0.1922, 0.8465, 0.1612, 0.8407, 0.1923, 0.8296, 0.1922, 0.8295, 0.1614, 0.8758, 0.03766, 0.8685, 0.06871, 0.8288, 0.06872, 0.8288, 0.03778, 0.7984, 0.09987, 0.7915, 0.06868, 0.8288, 0.06872, 0.8289, 0.09964, 0.8185, 0.1922, 0.813, 0.1615, 0.8295, 0.1614, 0.8296, 0.1922, 0.8685, 0.06871, 0.8612, 0.0995, 0.8289, 0.09964, 0.8288, 0.06872, 0.8058, 0.1307, 0.7984, 0.09987, 0.8289, 0.09964, 0.8292, 0.1305, 0.8093, 0.2228, 0.7929, 0.1923, 0.8071, 0.1922, 0.8207, 0.2229, 0.9701, 0.04296, 0.949, 0.07284, 0.9077, 0.07126, 0.922, 0.04088, 0.9057, 0.1327, 0.8838, 0.1626, 0.8638, 0.1619, 0.8787, 0.1317, 0.7327, 0.1014, 0.7118, 0.07133, 0.7531, 0.06984, 0.7672, 0.1004, 0.8838, 0.1626, 0.8664, 0.1927, 0.852, 0.1924, 0.8638, 0.1619, 0.949, 0.07284, 0.9281, 0.1028, 0.8939, 0.1017, 0.9077, 0.07126, 0.7929, 0.1923, 0.7762, 0.1618, 0.7961, 0.1616, 0.8071, 0.1922, 0.9902, 0.01307, 0.9701, 0.04296, 0.922, 0.04088, 0.9355, 0.01051, 0.8207, 0.2229, 0.8071, 0.1922, 0.8185, 0.1922, 0.8251, 0.2229, 0.8939, 0.1017, 0.8787, 0.1317, 0.8538, 0.1301, 0.8612, 0.0995, 0.7961, 0.1616, 0.782, 0.131, 0.8058, 0.1307, 0.813, 0.1615, 0.7531, 0.06984, 0.7389, 0.03935, 0.7846, 0.03762, 0.7915, 0.06868, 0.8787, 0.1317, 0.8638, 0.1619, 0.8465, 0.1612, 0.8538, 0.1301, 0.7389, 0.03935, 0.7251, 0.008983, 0.7782, 0.00652, 0.7846, 0.03762, 0.9355, 0.01051, 0.922, 0.04088, 0.8758, 0.03766, 0.883, 0.00652, 0.852, 0.1924, 0.8381, 0.223, 0.8337, 0.2229, 0.8407, 0.1923, 0.8638, 0.1619, 0.852, 0.1924, 0.8407, 0.1923, 0.8465, 0.1612, 0.922, 0.04088, 0.9077, 0.07126, 0.8685, 0.06871, 0.8758, 0.03766, 0.7672, 0.1004, 0.7531, 0.06984, 0.7915, 0.06868, 0.7984, 0.09987, 0.8071, 0.1922, 0.7961, 0.1616, 0.813, 0.1615, 0.8185, 0.1922, 0.9077, 0.07126, 0.8939, 0.1017, 0.8612, 0.0995, 0.8685, 0.06871, 0.8263, 0.2538, 0.8093, 0.2228, 0.8207, 0.2229, 0.8292, 0.2553, 0.782, 0.131, 0.7672, 0.1004, 0.7984, 0.09987, 0.8058, 0.1307, 0.8337, 0.2229, 0.8292, 0.2553, 0.8294, 0.2229, 0.7549, 0.1315, 0.7327, 0.1014, 0.7672, 0.1004, 0.782, 0.131, 0.6907, 0.04144, 0.6705, 0.01157, 0.7251, 0.008983, 0.7389, 0.03935, 0.8292, 0.2553, 0.8207, 0.2229, 0.8251, 0.2229, 0.8381, 0.223, 0.8292, 0.2553, 0.8337, 0.2229, 0.8292, 0.2553, 0.8251, 0.2229, 0.8294, 0.2229, 0.9281, 0.1028, 0.9057, 0.1327, 0.8787, 0.1317, 0.8939, 0.1017, 0.8495, 0.223, 0.8319, 0.2539, 0.8292, 0.2553, 0.8381, 0.223, 0.1748, 0.3099, 0.1615, 0.3422, 0.1519, 0.3432, 0.1589, 0.3115, 0.5272, 0.6913, 0.4843, 0.6922, 0.4842, 0.6889, 0.5272, 0.688, 0.1475, 0.375, 0.1447, 0.3768, 0.1439, 0.3692, 0.4835, 0.6536, 0.5265, 0.6527, 0.5272, 0.688, 0.4842, 0.6889, 0.1331, 0.3749, 0.1365, 0.369, 0.1356, 0.3766, 0.2326, 0.18, 0.2145, 0.2128, 0.1795, 0.2165, 0.1894, 0.1845, 0.2015, 0.2452, 0.1881, 0.2775, 0.1658, 0.2798, 0.1728, 0.2481, 0.2145, 0.2128, 0.2015, 0.2452, 0.1728, 0.2481, 0.1795, 0.2165, 0.1881, 0.2775, 0.1748, 0.3099, 0.1589, 0.3115, 0.1658, 0.2798, 0.04806, 0.1797, 0.03016, 0.147, 0.08163, 0.1522, 0.09131, 0.1842, 0.1894, 0.1845, 0.1795, 0.2165, 0.1506, 0.2191, 0.153, 0.1877, 0.1728, 0.2481, 0.1658, 0.2798, 0.1484, 0.2814, 0.1495, 0.2503, 0.1589, 0.3115, 0.1519, 0.3432, 0.1461, 0.3438, 0.1472, 0.3126, 0.1991, 0.1525, 0.1894, 0.1845, 0.153, 0.1877, 0.1552, 0.1564, 0.1795, 0.2165, 0.1728, 0.2481, 0.1495, 0.2503, 0.1506, 0.2191, 0.1658, 0.2798, 0.1589, 0.3115, 0.1472, 0.3126, 0.1484, 0.2814, 0.2092, 0.1205, 0.1991, 0.1525, 0.1552, 0.1564, 0.1567, 0.1245, 0.1439, 0.3692, 0.1461, 0.3438, 0.1519, 0.3432, 0.1343, 0.3436, 0.1365, 0.369, 0.1284, 0.343, 0.269, 0.1143, 0.2505, 0.1472, 0.1991, 0.1525, 0.2092, 0.1205, 0.09246, 0.2772, 0.07919, 0.2449, 0.1079, 0.2479, 0.1148, 0.2796, 0.1189, 0.342, 0.1057, 0.3096, 0.1216, 0.3113, 0.1284, 0.343, 0.1011, 0.2162, 0.09131, 0.1842, 0.1278, 0.1875, 0.1299, 0.2189, 0.1148, 0.2796, 0.1079, 0.2479, 0.1307, 0.2502, 0.1318, 0.2813, 0.09131, 0.1842, 0.08163, 0.1522, 0.126, 0.156, 0.1278, 0.1875, 0.1079, 0.2479, 0.1011, 0.2162, 0.1299, 0.2189, 0.1307, 0.2502, 0.2602, 0.3247, 0.2569, 0.3549, 0.254, 0.3615, 0.2573, 0.3303, 0.2505, 0.1472, 0.2326, 0.18, 0.1894, 0.1845, 0.1991, 0.1525, 0.1284, 0.343, 0.1216, 0.3113, 0.133, 0.3125, 0.1343, 0.3436, 0.1216, 0.3113, 0.1148, 0.2796, 0.1318, 0.2813, 0.133, 0.3125, 0.1057, 0.3096, 0.09246, 0.2772, 0.1148, 0.2796, 0.1216, 0.3113, 0.4444, 0.2568, 0.45, 0.259, 0.4453, 0.2599, 0.2588, 0.3859, 0.258, 0.3887, 0.2533, 0.3879, 0.254, 0.3615, 0.2569, 0.3549, 0.2533, 0.3879, 0.2515, 0.387, 0.3601, 0.06786, 0.402, 0.07217, 0.4117, 0.103, 0.3778, 0.0997, 0.3906, 0.131, 0.4185, 0.1336, 0.4255, 0.1644, 0.4038, 0.1623, 0.07919, 0.2449, 0.06619, 0.2126, 0.1011, 0.2162, 0.1079, 0.2479, 0.3778, 0.0997, 0.4117, 0.103, 0.4185, 0.1336, 0.3906, 0.131, 0.4038, 0.1623, 0.4255, 0.1644, 0.4326, 0.1951, 0.4171, 0.1937, 0.4171, 0.1937, 0.4326, 0.1951, 0.4395, 0.2259, 0.4303, 0.2251, 0.402, 0.07217, 0.4388, 0.07449, 0.4413, 0.1049, 0.4117, 0.103, 0.4185, 0.1336, 0.4428, 0.1351, 0.4442, 0.1654, 0.4255, 0.1644, 0.4326, 0.1951, 0.4459, 0.1957, 0.447, 0.2261, 0.4395, 0.2259, 0.3925, 0.04155, 0.4362, 0.04411, 0.4388, 0.07449, 0.402, 0.07217, 0.4117, 0.103, 0.4413, 0.1049, 0.4428, 0.1351, 0.4185, 0.1336, 0.4255, 0.1644, 0.4442, 0.1654, 0.4459, 0.1957, 0.4326, 0.1951, 0.3835, 0.01018, 0.4344, 0.01321, 0.4362, 0.04411, 0.3925, 0.04155, 0.45, 0.259, 0.4395, 0.2259, 0.447, 0.2261, 0.2569, 0.3549, 0.2644, 0.3549, 0.2533, 0.3879, 0.2738, 0.3542, 0.2644, 0.3549, 0.2723, 0.3242, 0.2878, 0.3232, 0.3295, 0.2302, 0.2955, 0.2327, 0.306, 0.2021, 0.3479, 0.1988, 0.3479, 0.1988, 0.306, 0.2021, 0.3162, 0.1717, 0.3656, 0.1672, 0.3018, 0.2921, 0.2801, 0.2937, 0.2879, 0.2631, 0.3158, 0.2612, 0.2955, 0.2327, 0.266, 0.2339, 0.2691, 0.2034, 0.306, 0.2021, 0.2801, 0.2937, 0.2621, 0.2944, 0.2643, 0.2642, 0.2879, 0.2631, 0.306, 0.2021, 0.2691, 0.2034, 0.2718, 0.1729, 0.3162, 0.1717, 0.2879, 0.2631, 0.2643, 0.2642, 0.266, 0.2339, 0.2955, 0.2327, 0.4488, 0.2013, 0.4498, 0.2327, 0.447, 0.2261, 0.4459, 0.1957, 0.03016, 0.147, 0.01155, 0.1141, 0.07136, 0.1202, 0.08163, 0.1522, 0.3158, 0.2612, 0.2879, 0.2631, 0.2955, 0.2327, 0.3295, 0.2302, 0.2644, 0.3549, 0.2569, 0.3549, 0.2602, 0.3247, 0.2723, 0.3242, 0.2723, 0.3242, 0.2602, 0.3247, 0.2621, 0.2944, 0.2801, 0.2937, 0.2878, 0.3232, 0.2723, 0.3242, 0.2801, 0.2937, 0.3018, 0.2921, 0.08163, 0.1522, 0.07136, 0.1202, 0.1259, 0.1234, 0.126, 0.156, 0.3431, 0.03588, 0.3925, 0.04155, 0.402, 0.07217, 0.3601, 0.06786, 0.4498, 0.2327, 0.4518, 0.2582, 0.45, 0.259, 0.447, 0.2261, 0.3162, 0.1717, 0.2718, 0.1729, 0.273, 0.1413, 0.3259, 0.1406, 0.3656, 0.1672, 0.3162, 0.1717, 0.3259, 0.1406, 0.3839, 0.1352, 0.4488, 0.2013, 0.4459, 0.1957, 0.4442, 0.1654, 0.447, 0.17, 0.4456, 0.1387, 0.447, 0.17, 0.4442, 0.1654, 0.4428, 0.1351, 0.2602, 0.3247, 0.2573, 0.3303, 0.2592, 0.2989, 0.2621, 0.2944, 0.2615, 0.2677, 0.2643, 0.2642, 0.2621, 0.2944, 0.2592, 0.2989, 0.2615, 0.2677, 0.2632, 0.2363, 0.266, 0.2339, 0.2643, 0.2642, 0.2662, 0.2047, 0.2691, 0.2034, 0.266, 0.2339, 0.2632, 0.2363, 0.2662, 0.2047, 0.2691, 0.173, 0.2718, 0.1729, 0.2691, 0.2034, 0.2703, 0.1402, 0.273, 0.1413, 0.2718, 0.1729, 0.2691, 0.173, 0.4371, 0.01243, 0.4389, 0.04443, 0.4362, 0.04411, 0.4344, 0.01321, 0.4416, 0.07591, 0.4388, 0.07449, 0.4362, 0.04411, 0.4389, 0.04443, 0.4416, 0.07591, 0.4441, 0.1074, 0.4413, 0.1049, 0.4388, 0.07449, 0.4456, 0.1387, 0.4428, 0.1351, 0.4413, 0.1049, 0.4441, 0.1074, 0.2947, 0.8584, 0.2416, 0.807, 0.305, 0.8382, 0.2844, 0.8786, 0.2758, 0.8988, 0.2416, 0.807, 0.1991, 0.8788, 0.2416, 0.807, 0.2078, 0.8989, 0.2166, 0.9191, 0.2416, 0.807, 0.2254, 0.9392, 0.1991, 0.8788, 0.1887, 0.8586, 0.2416, 0.807, 0.166, 0.8191, 0.2416, 0.807, 0.1784, 0.8385, 0.1887, 0.8586, 0.1784, 0.8385, 0.2416, 0.807, 0.2758, 0.8988, 0.2671, 0.9189, 0.2416, 0.807, 0.2947, 0.8584, 0.2844, 0.8786, 0.2416, 0.807, 0.2342, 0.9594, 0.2254, 0.9392, 0.2416, 0.807, 0.2584, 0.9391, 0.2497, 0.9593, 0.2416, 0.807, 0.242, 0.9822, 0.2342, 0.9594, 0.2416, 0.807, 0.3173, 0.8187, 0.305, 0.8382, 0.2416, 0.807, 0.2166, 0.9191, 0.2078, 0.8989, 0.2416, 0.807, 0.2671, 0.9189, 0.2584, 0.9391, 0.2416, 0.807, 0.2497, 0.9593, 0.242, 0.9822, 0.2416, 0.807])
me_rangerbed.materials.append(mat_rangerbed)
me_rangerbed.use_remesh_preserve_volume = False
me_rangerbed.use_remesh_preserve_attributes = False
me_rangerbed.use_mirror_vertex_groups = False
me_rangerbed.update()

# ---- objects
ob_rangerbed = bpy.data.objects.new('RangerBed', me_rangerbed)
ob_camera = bpy.data.objects.new('Camera', cam_camera)

# ---- transforms, parenting, visibility, modifiers, constraints
ob_rangerbed.location = (0.0, 0.0, 0.0)
ob_rangerbed.lineart.crease_threshold = 0.0
ob_camera.location = (2.94, -2.615, 2.253)
ob_camera.rotation_euler = (1.109, 0.01082, 0.8149)
ob_camera.lock_rotations_4d = False
ob_camera.empty_display_type = 'ARROWS'
ob_camera.color = (0.0, 0.0, 0.0, 0.0)
ob_camera.display_type = 'WIRE'
ob_camera.lineart.crease_threshold = 0.0

# ---- collection membership
col_collection_1.objects.link(ob_rangerbed)
col_collection_1.objects.link(ob_camera)

# ---- scene / render settings (as saved in the file)
scene.camera = ob_camera
scene.frame_start = 1; scene.frame_end = 250; scene.frame_set(2)
scene.render.engine = 'BLENDER_EEVEE_NEXT'
scene.render.image_settings.compression = 90
scene.render.resolution_percentage = 50
scene.render.dither_intensity = 0.0
scene.cycles.use_denoising = False
scene.cycles.samples = 10
scene.cycles.sampling_pattern = 'TABULATED_SOBOL'
scene.cycles.light_sampling_threshold = 0.0
scene.cycles.use_adaptive_sampling = False
scene.cycles.use_light_tree = False
scene.cycles.blur_glossy = 0.0
scene.cycles.volume_bounces = 1
scene.cycles.pixel_filter_type = 'GAUSSIAN'
scene.cycles.sample_clamp_indirect = 0.0
scene.view_settings.view_transform = 'Standard'
bpy.context.view_layer.update()

# ---- added for rendering (the .blend has no usable light): sun
light_auto_sun = bpy.data.lights.new('AutoSun', 'SUN')
light_auto_sun.energy = 3.0
light_auto_sun.angle = 0.0523599
ob_auto_sun = bpy.data.objects.new('AutoSun', light_auto_sun)
scene.collection.objects.link(ob_auto_sun)
ob_auto_sun.rotation_euler = (0.872665, 0.174533, 0.523599)
bpy.context.view_layer.update()
